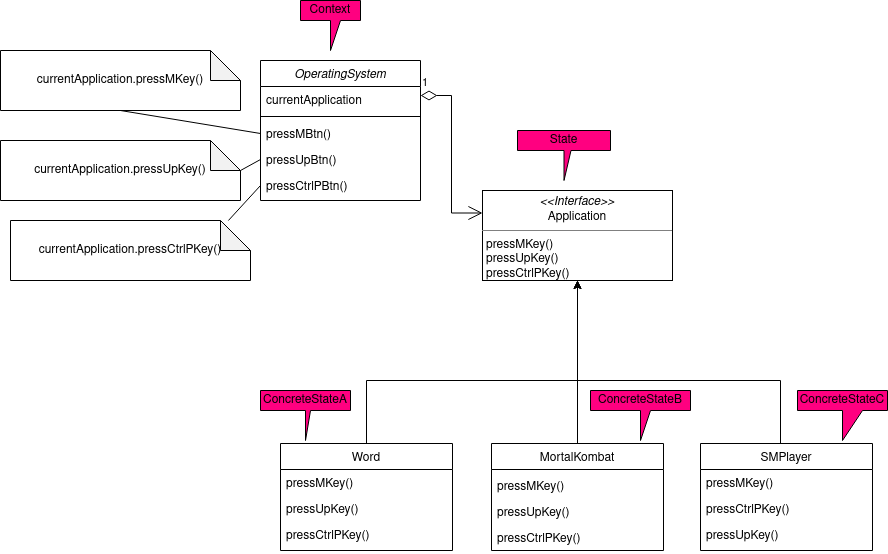

The diagram above was exported from draw.io. Its source (the exported page's mxGraphModel, read from the mxfile embedded in the PNG):
<mxGraphModel dx="1080" dy="1800" grid="1" gridSize="10" guides="1" tooltips="1" connect="1" arrows="1" fold="1" page="1" pageScale="1" pageWidth="827" pageHeight="1169" math="0" shadow="0">
  <root>
    <mxCell id="WIyWlLk6GJQsqaUBKTNV-0" />
    <mxCell id="WIyWlLk6GJQsqaUBKTNV-1" parent="WIyWlLk6GJQsqaUBKTNV-0" />
    <mxCell id="0L-wwf1TjMKY1kMJKydT-31" value="OperatingSystem" style="swimlane;fontStyle=2;align=center;verticalAlign=top;childLayout=stackLayout;horizontal=1;startSize=26;horizontalStack=0;resizeParent=1;resizeLast=0;collapsible=1;marginBottom=0;rounded=0;shadow=0;strokeWidth=1;" vertex="1" parent="WIyWlLk6GJQsqaUBKTNV-1">
      <mxGeometry x="290" y="-20" width="160" height="140" as="geometry">
        <mxRectangle x="230" y="140" width="160" height="26" as="alternateBounds" />
      </mxGeometry>
    </mxCell>
    <mxCell id="0L-wwf1TjMKY1kMJKydT-32" value="currentApplication" style="text;align=left;verticalAlign=top;spacingLeft=4;spacingRight=4;overflow=hidden;rotatable=0;points=[[0,0.5],[1,0.5]];portConstraint=eastwest;rounded=0;shadow=0;html=0;" vertex="1" parent="0L-wwf1TjMKY1kMJKydT-31">
      <mxGeometry y="26" width="160" height="26" as="geometry" />
    </mxCell>
    <mxCell id="0L-wwf1TjMKY1kMJKydT-33" value="" style="line;html=1;strokeWidth=1;align=left;verticalAlign=middle;spacingTop=-1;spacingLeft=3;spacingRight=3;rotatable=0;labelPosition=right;points=[];portConstraint=eastwest;" vertex="1" parent="0L-wwf1TjMKY1kMJKydT-31">
      <mxGeometry y="52" width="160" height="8" as="geometry" />
    </mxCell>
    <mxCell id="0L-wwf1TjMKY1kMJKydT-34" value="pressMBtn()" style="text;align=left;verticalAlign=top;spacingLeft=4;spacingRight=4;overflow=hidden;rotatable=0;points=[[0,0.5],[1,0.5]];portConstraint=eastwest;" vertex="1" parent="0L-wwf1TjMKY1kMJKydT-31">
      <mxGeometry y="60" width="160" height="26" as="geometry" />
    </mxCell>
    <mxCell id="0L-wwf1TjMKY1kMJKydT-35" value="pressUpBtn()" style="text;align=left;verticalAlign=top;spacingLeft=4;spacingRight=4;overflow=hidden;rotatable=0;points=[[0,0.5],[1,0.5]];portConstraint=eastwest;" vertex="1" parent="0L-wwf1TjMKY1kMJKydT-31">
      <mxGeometry y="86" width="160" height="26" as="geometry" />
    </mxCell>
    <mxCell id="0L-wwf1TjMKY1kMJKydT-59" value="pressCtrlPBtn()" style="text;align=left;verticalAlign=top;spacingLeft=4;spacingRight=4;overflow=hidden;rotatable=0;points=[[0,0.5],[1,0.5]];portConstraint=eastwest;" vertex="1" parent="0L-wwf1TjMKY1kMJKydT-31">
      <mxGeometry y="112" width="160" height="26" as="geometry" />
    </mxCell>
    <mxCell id="0L-wwf1TjMKY1kMJKydT-36" style="edgeStyle=orthogonalEdgeStyle;rounded=0;orthogonalLoop=1;jettySize=auto;html=1;entryX=0.5;entryY=1;entryDx=0;entryDy=0;" edge="1" parent="WIyWlLk6GJQsqaUBKTNV-1" source="0L-wwf1TjMKY1kMJKydT-37" target="0L-wwf1TjMKY1kMJKydT-49">
      <mxGeometry relative="1" as="geometry">
        <Array as="points">
          <mxPoint x="810" y="300" />
          <mxPoint x="607" y="300" />
        </Array>
      </mxGeometry>
    </mxCell>
    <mxCell id="0L-wwf1TjMKY1kMJKydT-37" value="SMPlayer" style="swimlane;fontStyle=0;align=center;verticalAlign=top;childLayout=stackLayout;horizontal=1;startSize=26;horizontalStack=0;resizeParent=1;resizeLast=0;collapsible=1;marginBottom=0;rounded=0;shadow=0;strokeWidth=1;" vertex="1" parent="WIyWlLk6GJQsqaUBKTNV-1">
      <mxGeometry x="730" y="363" width="172" height="107" as="geometry">
        <mxRectangle x="508" y="120" width="160" height="26" as="alternateBounds" />
      </mxGeometry>
    </mxCell>
    <mxCell id="0L-wwf1TjMKY1kMJKydT-67" value="pressMKey()" style="text;align=left;verticalAlign=top;spacingLeft=4;spacingRight=4;overflow=hidden;rotatable=0;points=[[0,0.5],[1,0.5]];portConstraint=eastwest;" vertex="1" parent="0L-wwf1TjMKY1kMJKydT-37">
      <mxGeometry y="26" width="172" height="26" as="geometry" />
    </mxCell>
    <mxCell id="0L-wwf1TjMKY1kMJKydT-69" value="pressCtrlPKey()" style="text;align=left;verticalAlign=top;spacingLeft=4;spacingRight=4;overflow=hidden;rotatable=0;points=[[0,0.5],[1,0.5]];portConstraint=eastwest;" vertex="1" parent="0L-wwf1TjMKY1kMJKydT-37">
      <mxGeometry y="52" width="172" height="26" as="geometry" />
    </mxCell>
    <mxCell id="0L-wwf1TjMKY1kMJKydT-68" value="pressUpKey()" style="text;align=left;verticalAlign=top;spacingLeft=4;spacingRight=4;overflow=hidden;rotatable=0;points=[[0,0.5],[1,0.5]];portConstraint=eastwest;" vertex="1" parent="0L-wwf1TjMKY1kMJKydT-37">
      <mxGeometry y="78" width="172" height="26" as="geometry" />
    </mxCell>
    <mxCell id="0L-wwf1TjMKY1kMJKydT-40" style="edgeStyle=orthogonalEdgeStyle;rounded=0;orthogonalLoop=1;jettySize=auto;html=1;entryX=0.5;entryY=1;entryDx=0;entryDy=0;" edge="1" parent="WIyWlLk6GJQsqaUBKTNV-1" source="0L-wwf1TjMKY1kMJKydT-41" target="0L-wwf1TjMKY1kMJKydT-49">
      <mxGeometry relative="1" as="geometry">
        <Array as="points">
          <mxPoint x="396" y="300" />
          <mxPoint x="607" y="300" />
        </Array>
      </mxGeometry>
    </mxCell>
    <mxCell id="0L-wwf1TjMKY1kMJKydT-41" value="Word" style="swimlane;fontStyle=0;align=center;verticalAlign=top;childLayout=stackLayout;horizontal=1;startSize=26;horizontalStack=0;resizeParent=1;resizeLast=0;collapsible=1;marginBottom=0;rounded=0;shadow=0;strokeWidth=1;" vertex="1" parent="WIyWlLk6GJQsqaUBKTNV-1">
      <mxGeometry x="310" y="363" width="172" height="107" as="geometry">
        <mxRectangle x="508" y="120" width="160" height="26" as="alternateBounds" />
      </mxGeometry>
    </mxCell>
    <mxCell id="0L-wwf1TjMKY1kMJKydT-42" value="pressMKey()" style="text;align=left;verticalAlign=top;spacingLeft=4;spacingRight=4;overflow=hidden;rotatable=0;points=[[0,0.5],[1,0.5]];portConstraint=eastwest;" vertex="1" parent="0L-wwf1TjMKY1kMJKydT-41">
      <mxGeometry y="26" width="172" height="26" as="geometry" />
    </mxCell>
    <mxCell id="0L-wwf1TjMKY1kMJKydT-43" value="pressUpKey()" style="text;align=left;verticalAlign=top;spacingLeft=4;spacingRight=4;overflow=hidden;rotatable=0;points=[[0,0.5],[1,0.5]];portConstraint=eastwest;" vertex="1" parent="0L-wwf1TjMKY1kMJKydT-41">
      <mxGeometry y="52" width="172" height="26" as="geometry" />
    </mxCell>
    <mxCell id="0L-wwf1TjMKY1kMJKydT-63" value="pressCtrlPKey()" style="text;align=left;verticalAlign=top;spacingLeft=4;spacingRight=4;overflow=hidden;rotatable=0;points=[[0,0.5],[1,0.5]];portConstraint=eastwest;" vertex="1" parent="0L-wwf1TjMKY1kMJKydT-41">
      <mxGeometry y="78" width="172" height="26" as="geometry" />
    </mxCell>
    <mxCell id="0L-wwf1TjMKY1kMJKydT-44" style="edgeStyle=orthogonalEdgeStyle;rounded=0;orthogonalLoop=1;jettySize=auto;html=1;exitX=0.5;exitY=0;exitDx=0;exitDy=0;entryX=0.5;entryY=1;entryDx=0;entryDy=0;" edge="1" parent="WIyWlLk6GJQsqaUBKTNV-1" source="0L-wwf1TjMKY1kMJKydT-45" target="0L-wwf1TjMKY1kMJKydT-49">
      <mxGeometry relative="1" as="geometry" />
    </mxCell>
    <mxCell id="0L-wwf1TjMKY1kMJKydT-45" value="MortalKombat" style="swimlane;fontStyle=0;align=center;verticalAlign=top;childLayout=stackLayout;horizontal=1;startSize=26;horizontalStack=0;resizeParent=1;resizeLast=0;collapsible=1;marginBottom=0;rounded=0;shadow=0;strokeWidth=1;" vertex="1" parent="WIyWlLk6GJQsqaUBKTNV-1">
      <mxGeometry x="521" y="363" width="172" height="107" as="geometry">
        <mxRectangle x="508" y="120" width="160" height="26" as="alternateBounds" />
      </mxGeometry>
    </mxCell>
    <mxCell id="0L-wwf1TjMKY1kMJKydT-48" value="1" style="endArrow=open;html=1;endSize=12;startArrow=diamondThin;startSize=14;startFill=0;edgeStyle=orthogonalEdgeStyle;align=left;verticalAlign=bottom;rounded=0;exitX=1;exitY=0.25;exitDx=0;exitDy=0;entryX=0;entryY=0.25;entryDx=0;entryDy=0;" edge="1" parent="WIyWlLk6GJQsqaUBKTNV-1" source="0L-wwf1TjMKY1kMJKydT-31" target="0L-wwf1TjMKY1kMJKydT-49">
      <mxGeometry x="-1" y="3" relative="1" as="geometry">
        <mxPoint x="330" y="370" as="sourcePoint" />
        <mxPoint x="505.9359999999999" y="132.96000000000004" as="targetPoint" />
      </mxGeometry>
    </mxCell>
    <mxCell id="0L-wwf1TjMKY1kMJKydT-49" value="&lt;p style=&quot;margin: 0px ; margin-top: 4px ; text-align: center&quot;&gt;&lt;i&gt;&amp;lt;&amp;lt;Interface&amp;gt;&amp;gt;&lt;/i&gt;&lt;br&gt;Application&lt;/p&gt;&lt;hr size=&quot;1&quot;&gt;&lt;p style=&quot;margin: 0px ; margin-left: 4px&quot;&gt;pressMKey()&lt;br&gt;pressUpKey()&lt;/p&gt;&lt;p style=&quot;margin: 0px ; margin-left: 4px&quot;&gt;pressCtrlPKey()&lt;/p&gt;" style="verticalAlign=top;align=left;overflow=fill;fontSize=12;fontFamily=Helvetica;html=1;" vertex="1" parent="WIyWlLk6GJQsqaUBKTNV-1">
      <mxGeometry x="512" y="110" width="190" height="90" as="geometry" />
    </mxCell>
    <mxCell id="0L-wwf1TjMKY1kMJKydT-50" value="currentApplication.pressMKey()" style="shape=note;whiteSpace=wrap;html=1;backgroundOutline=1;darkOpacity=0.05;" vertex="1" parent="WIyWlLk6GJQsqaUBKTNV-1">
      <mxGeometry x="30" y="-30" width="240" height="60" as="geometry" />
    </mxCell>
    <mxCell id="0L-wwf1TjMKY1kMJKydT-51" value="currentApplication.pressUpKey()" style="shape=note;whiteSpace=wrap;html=1;backgroundOutline=1;darkOpacity=0.05;" vertex="1" parent="WIyWlLk6GJQsqaUBKTNV-1">
      <mxGeometry x="30" y="60" width="240" height="60" as="geometry" />
    </mxCell>
    <mxCell id="0L-wwf1TjMKY1kMJKydT-52" value="" style="endArrow=none;html=1;rounded=0;exitX=0.5;exitY=1;exitDx=0;exitDy=0;exitPerimeter=0;entryX=0;entryY=0.5;entryDx=0;entryDy=0;" edge="1" parent="WIyWlLk6GJQsqaUBKTNV-1" source="0L-wwf1TjMKY1kMJKydT-50" target="0L-wwf1TjMKY1kMJKydT-34">
      <mxGeometry width="50" height="50" relative="1" as="geometry">
        <mxPoint x="540" y="150" as="sourcePoint" />
        <mxPoint x="590" y="100" as="targetPoint" />
        <Array as="points" />
      </mxGeometry>
    </mxCell>
    <mxCell id="0L-wwf1TjMKY1kMJKydT-53" value="" style="endArrow=none;html=1;rounded=0;exitX=0;exitY=0;exitDx=240;exitDy=30;exitPerimeter=0;entryX=0;entryY=0.5;entryDx=0;entryDy=0;" edge="1" parent="WIyWlLk6GJQsqaUBKTNV-1" source="0L-wwf1TjMKY1kMJKydT-51" target="0L-wwf1TjMKY1kMJKydT-35">
      <mxGeometry width="50" height="50" relative="1" as="geometry">
        <mxPoint x="240" y="-10" as="sourcePoint" />
        <mxPoint x="150.56910569105685" y="100" as="targetPoint" />
        <Array as="points" />
      </mxGeometry>
    </mxCell>
    <mxCell id="0L-wwf1TjMKY1kMJKydT-54" value="Context" style="shape=callout;whiteSpace=wrap;html=1;perimeter=calloutPerimeter;base=10;fillColor=#FF0080;" vertex="1" parent="WIyWlLk6GJQsqaUBKTNV-1">
      <mxGeometry x="330" y="-80" width="60" height="50" as="geometry" />
    </mxCell>
    <mxCell id="0L-wwf1TjMKY1kMJKydT-55" value="State" style="shape=callout;whiteSpace=wrap;html=1;perimeter=calloutPerimeter;base=7;fillColor=#FF0080;" vertex="1" parent="WIyWlLk6GJQsqaUBKTNV-1">
      <mxGeometry x="547" y="50" width="93" height="50" as="geometry" />
    </mxCell>
    <mxCell id="0L-wwf1TjMKY1kMJKydT-56" value="ConcreteStateA" style="shape=callout;whiteSpace=wrap;html=1;perimeter=calloutPerimeter;base=5;fillColor=#FF0080;" vertex="1" parent="WIyWlLk6GJQsqaUBKTNV-1">
      <mxGeometry x="290" y="310" width="90" height="50" as="geometry" />
    </mxCell>
    <mxCell id="0L-wwf1TjMKY1kMJKydT-57" value="ConcreteStateB" style="shape=callout;whiteSpace=wrap;html=1;perimeter=calloutPerimeter;base=10;fillColor=#FF0080;" vertex="1" parent="WIyWlLk6GJQsqaUBKTNV-1">
      <mxGeometry x="620" y="310" width="100" height="50" as="geometry" />
    </mxCell>
    <mxCell id="0L-wwf1TjMKY1kMJKydT-58" value="ConcreteStateC" style="shape=callout;whiteSpace=wrap;html=1;perimeter=calloutPerimeter;fillColor=#FF0080;" vertex="1" parent="WIyWlLk6GJQsqaUBKTNV-1">
      <mxGeometry x="827" y="310" width="90" height="50" as="geometry" />
    </mxCell>
    <mxCell id="0L-wwf1TjMKY1kMJKydT-61" value="currentApplication.pressCtrlPKey()" style="shape=note;whiteSpace=wrap;html=1;backgroundOutline=1;darkOpacity=0.05;" vertex="1" parent="WIyWlLk6GJQsqaUBKTNV-1">
      <mxGeometry x="40" y="140" width="240" height="60" as="geometry" />
    </mxCell>
    <mxCell id="0L-wwf1TjMKY1kMJKydT-62" value="" style="endArrow=none;html=1;rounded=0;exitX=0.908;exitY=0;exitDx=0;exitDy=0;exitPerimeter=0;entryX=0;entryY=0.5;entryDx=0;entryDy=0;" edge="1" parent="WIyWlLk6GJQsqaUBKTNV-1" source="0L-wwf1TjMKY1kMJKydT-61" target="0L-wwf1TjMKY1kMJKydT-59">
      <mxGeometry width="50" height="50" relative="1" as="geometry">
        <mxPoint x="145" y="110" as="sourcePoint" />
        <mxPoint x="300" y="89" as="targetPoint" />
        <Array as="points" />
      </mxGeometry>
    </mxCell>
    <mxCell id="0L-wwf1TjMKY1kMJKydT-64" value="pressMKey()" style="text;align=left;verticalAlign=top;spacingLeft=4;spacingRight=4;overflow=hidden;rotatable=0;points=[[0,0.5],[1,0.5]];portConstraint=eastwest;" vertex="1" parent="WIyWlLk6GJQsqaUBKTNV-1">
      <mxGeometry x="521" y="392" width="172" height="26" as="geometry" />
    </mxCell>
    <mxCell id="0L-wwf1TjMKY1kMJKydT-65" value="pressUpKey()" style="text;align=left;verticalAlign=top;spacingLeft=4;spacingRight=4;overflow=hidden;rotatable=0;points=[[0,0.5],[1,0.5]];portConstraint=eastwest;" vertex="1" parent="WIyWlLk6GJQsqaUBKTNV-1">
      <mxGeometry x="521" y="418" width="172" height="26" as="geometry" />
    </mxCell>
    <mxCell id="0L-wwf1TjMKY1kMJKydT-66" value="pressCtrlPKey()" style="text;align=left;verticalAlign=top;spacingLeft=4;spacingRight=4;overflow=hidden;rotatable=0;points=[[0,0.5],[1,0.5]];portConstraint=eastwest;" vertex="1" parent="WIyWlLk6GJQsqaUBKTNV-1">
      <mxGeometry x="521" y="444" width="172" height="26" as="geometry" />
    </mxCell>
  </root>
</mxGraphModel>